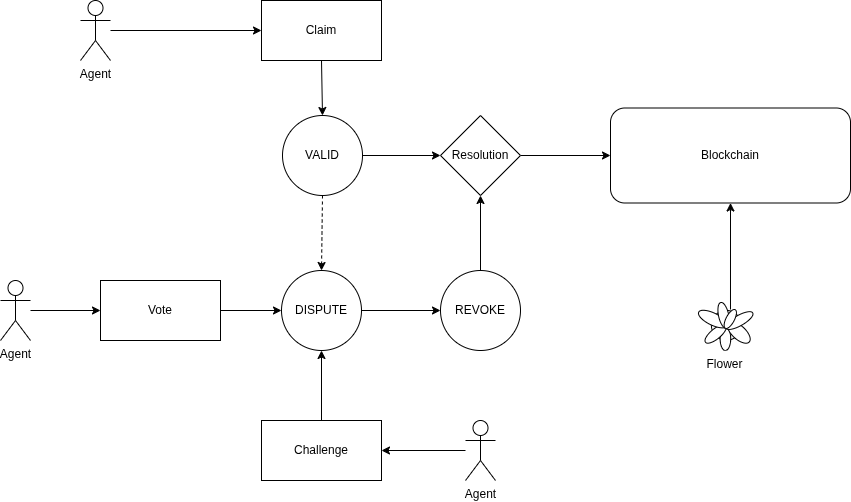

The diagram above was exported from draw.io. Its source (the exported page's mxGraphModel, read from the mxfile embedded in the PNG):
<mxGraphModel dx="1406" dy="891" grid="1" gridSize="10" guides="1" tooltips="1" connect="1" arrows="1" fold="1" page="1" pageScale="1" pageWidth="1100" pageHeight="850" math="0" shadow="0">
  <root>
    <mxCell id="0" />
    <mxCell id="1" parent="0" />
    <mxCell id="I358Bja7spHUiUZSCGoU-1" parent="1" style="shape=umlActor;verticalLabelPosition=bottom;verticalAlign=top;html=1;outlineConnect=0;" value="Agent" vertex="1">
      <mxGeometry height="60" width="30" x="280" y="170" as="geometry" />
    </mxCell>
    <mxCell id="I358Bja7spHUiUZSCGoU-12" parent="1" style="rounded=1;whiteSpace=wrap;html=1;" value="Blockchain" vertex="1">
      <mxGeometry height="95" width="240" x="810" y="277.5" as="geometry" />
    </mxCell>
    <mxCell id="I358Bja7spHUiUZSCGoU-14" parent="1" style="verticalLabelPosition=bottom;html=1;verticalAlign=top;align=center;shape=mxgraph.floorplan.plant;" value="Flower" vertex="1">
      <mxGeometry height="51" width="47" x="900" y="469" as="geometry" />
    </mxCell>
    <mxCell id="I358Bja7spHUiUZSCGoU-15" edge="1" parent="1" source="I358Bja7spHUiUZSCGoU-14" style="endArrow=classic;html=1;rounded=0;exitX=0.638;exitY=0.196;exitDx=0;exitDy=0;exitPerimeter=0;entryX=0.5;entryY=1;entryDx=0;entryDy=0;" target="I358Bja7spHUiUZSCGoU-12" value="">
      <mxGeometry height="50" relative="1" width="50" as="geometry">
        <mxPoint x="1079" y="370" as="sourcePoint" />
        <mxPoint x="1129" y="320" as="targetPoint" />
      </mxGeometry>
    </mxCell>
    <mxCell id="I358Bja7spHUiUZSCGoU-20" parent="1" style="shape=umlActor;verticalLabelPosition=bottom;verticalAlign=top;html=1;outlineConnect=0;" value="Agent" vertex="1">
      <mxGeometry height="60" width="30" x="665" y="590" as="geometry" />
    </mxCell>
    <mxCell id="I358Bja7spHUiUZSCGoU-21" parent="1" style="rounded=0;whiteSpace=wrap;html=1;" value="Claim" vertex="1">
      <mxGeometry height="60" width="120" x="461" y="170" as="geometry" />
    </mxCell>
    <mxCell id="I358Bja7spHUiUZSCGoU-22" edge="1" parent="1" source="I358Bja7spHUiUZSCGoU-1" style="endArrow=classic;html=1;rounded=0;entryX=0;entryY=0.5;entryDx=0;entryDy=0;" target="I358Bja7spHUiUZSCGoU-21" value="">
      <mxGeometry height="50" relative="1" width="50" as="geometry">
        <mxPoint x="731" y="380" as="sourcePoint" />
        <mxPoint x="781" y="330" as="targetPoint" />
      </mxGeometry>
    </mxCell>
    <mxCell id="I358Bja7spHUiUZSCGoU-23" parent="1" style="ellipse;whiteSpace=wrap;html=1;aspect=fixed;" value="VALID" vertex="1">
      <mxGeometry height="80" width="80" x="482" y="285" as="geometry" />
    </mxCell>
    <mxCell id="I358Bja7spHUiUZSCGoU-24" edge="1" parent="1" source="I358Bja7spHUiUZSCGoU-21" style="endArrow=classic;html=1;rounded=0;exitX=0.5;exitY=1;exitDx=0;exitDy=0;entryX=0.5;entryY=0;entryDx=0;entryDy=0;" target="I358Bja7spHUiUZSCGoU-23" value="">
      <mxGeometry height="50" relative="1" width="50" as="geometry">
        <mxPoint x="732" y="380" as="sourcePoint" />
        <mxPoint x="782" y="330" as="targetPoint" />
      </mxGeometry>
    </mxCell>
    <mxCell id="I358Bja7spHUiUZSCGoU-25" edge="1" parent="1" source="I358Bja7spHUiUZSCGoU-23" style="endArrow=classic;html=1;rounded=0;exitX=1;exitY=0.5;exitDx=0;exitDy=0;entryX=0;entryY=0.5;entryDx=0;entryDy=0;" target="I358Bja7spHUiUZSCGoU-42" value="">
      <mxGeometry height="50" relative="1" width="50" as="geometry">
        <mxPoint x="732" y="380" as="sourcePoint" />
        <mxPoint x="620" y="325" as="targetPoint" />
      </mxGeometry>
    </mxCell>
    <mxCell id="I358Bja7spHUiUZSCGoU-26" parent="1" style="rounded=0;whiteSpace=wrap;html=1;" value="Challenge" vertex="1">
      <mxGeometry height="60" width="120" x="461" y="590" as="geometry" />
    </mxCell>
    <mxCell id="I358Bja7spHUiUZSCGoU-27" edge="1" parent="1" source="I358Bja7spHUiUZSCGoU-20" style="endArrow=classic;html=1;rounded=0;entryX=1;entryY=0.5;entryDx=0;entryDy=0;" target="I358Bja7spHUiUZSCGoU-26" value="">
      <mxGeometry height="50" relative="1" width="50" as="geometry">
        <mxPoint x="721" y="510" as="sourcePoint" />
        <mxPoint x="771" y="460" as="targetPoint" />
      </mxGeometry>
    </mxCell>
    <mxCell id="I358Bja7spHUiUZSCGoU-28" parent="1" style="ellipse;whiteSpace=wrap;html=1;aspect=fixed;" value="DISPUTE" vertex="1">
      <mxGeometry height="80" width="80" x="481" y="440" as="geometry" />
    </mxCell>
    <mxCell id="I358Bja7spHUiUZSCGoU-29" edge="1" parent="1" source="I358Bja7spHUiUZSCGoU-23" style="endArrow=classic;html=1;rounded=0;exitX=0.5;exitY=1;exitDx=0;exitDy=0;entryX=0.5;entryY=0;entryDx=0;entryDy=0;dashed=1;" target="I358Bja7spHUiUZSCGoU-28" value="">
      <mxGeometry height="50" relative="1" width="50" as="geometry">
        <mxPoint x="721" y="480" as="sourcePoint" />
        <mxPoint x="771" y="430" as="targetPoint" />
      </mxGeometry>
    </mxCell>
    <mxCell id="I358Bja7spHUiUZSCGoU-30" edge="1" parent="1" source="I358Bja7spHUiUZSCGoU-26" style="endArrow=classic;html=1;rounded=0;exitX=0.5;exitY=0;exitDx=0;exitDy=0;entryX=0.5;entryY=1;entryDx=0;entryDy=0;" target="I358Bja7spHUiUZSCGoU-28" value="">
      <mxGeometry height="50" relative="1" width="50" as="geometry">
        <mxPoint x="721" y="510" as="sourcePoint" />
        <mxPoint x="771" y="460" as="targetPoint" />
      </mxGeometry>
    </mxCell>
    <mxCell id="I358Bja7spHUiUZSCGoU-31" parent="1" style="ellipse;whiteSpace=wrap;html=1;aspect=fixed;" value="REVOKE" vertex="1">
      <mxGeometry height="80" width="80" x="640" y="440" as="geometry" />
    </mxCell>
    <mxCell id="I358Bja7spHUiUZSCGoU-32" edge="1" parent="1" source="I358Bja7spHUiUZSCGoU-28" style="endArrow=classic;html=1;rounded=0;exitX=1;exitY=0.5;exitDx=0;exitDy=0;entryX=0;entryY=0.5;entryDx=0;entryDy=0;" target="I358Bja7spHUiUZSCGoU-31" value="">
      <mxGeometry height="50" relative="1" width="50" as="geometry">
        <mxPoint x="731" y="520" as="sourcePoint" />
        <mxPoint x="781" y="470" as="targetPoint" />
      </mxGeometry>
    </mxCell>
    <mxCell id="I358Bja7spHUiUZSCGoU-33" edge="1" parent="1" source="I358Bja7spHUiUZSCGoU-31" style="endArrow=classic;html=1;rounded=0;exitX=0.5;exitY=0;exitDx=0;exitDy=0;entryX=0.5;entryY=1;entryDx=0;entryDy=0;" target="I358Bja7spHUiUZSCGoU-42" value="">
      <mxGeometry height="50" relative="1" width="50" as="geometry">
        <mxPoint x="680" y="490" as="sourcePoint" />
        <mxPoint x="680" y="355" as="targetPoint" />
      </mxGeometry>
    </mxCell>
    <mxCell id="I358Bja7spHUiUZSCGoU-35" parent="1" style="rounded=0;whiteSpace=wrap;html=1;" value="Vote" vertex="1">
      <mxGeometry height="60" width="120" x="300" y="450" as="geometry" />
    </mxCell>
    <mxCell id="I358Bja7spHUiUZSCGoU-36" parent="1" style="shape=umlActor;verticalLabelPosition=bottom;verticalAlign=top;html=1;outlineConnect=0;" value="Agent" vertex="1">
      <mxGeometry height="60" width="30" x="200" y="450" as="geometry" />
    </mxCell>
    <mxCell id="I358Bja7spHUiUZSCGoU-37" edge="1" parent="1" style="endArrow=classic;html=1;rounded=0;entryX=0;entryY=0.5;entryDx=0;entryDy=0;" target="I358Bja7spHUiUZSCGoU-35" value="">
      <mxGeometry height="50" relative="1" width="50" as="geometry">
        <mxPoint x="230" y="480" as="sourcePoint" />
        <mxPoint x="670" y="500" as="targetPoint" />
      </mxGeometry>
    </mxCell>
    <mxCell id="I358Bja7spHUiUZSCGoU-38" edge="1" parent="1" source="I358Bja7spHUiUZSCGoU-35" style="endArrow=classic;html=1;rounded=0;exitX=1;exitY=0.5;exitDx=0;exitDy=0;entryX=0;entryY=0.5;entryDx=0;entryDy=0;" target="I358Bja7spHUiUZSCGoU-28" value="">
      <mxGeometry height="50" relative="1" width="50" as="geometry">
        <mxPoint x="580" y="550" as="sourcePoint" />
        <mxPoint x="630" y="500" as="targetPoint" />
      </mxGeometry>
    </mxCell>
    <mxCell id="I358Bja7spHUiUZSCGoU-41" edge="1" parent="1" source="I358Bja7spHUiUZSCGoU-42" style="endArrow=classic;html=1;rounded=0;entryX=0;entryY=0.5;entryDx=0;entryDy=0;exitX=1;exitY=0.5;exitDx=0;exitDy=0;" target="I358Bja7spHUiUZSCGoU-12" value="">
      <mxGeometry height="50" relative="1" width="50" as="geometry">
        <mxPoint x="740" y="325" as="sourcePoint" />
        <mxPoint x="680" y="340" as="targetPoint" />
      </mxGeometry>
    </mxCell>
    <mxCell id="I358Bja7spHUiUZSCGoU-42" parent="1" style="rhombus;whiteSpace=wrap;html=1;" value="Resolution" vertex="1">
      <mxGeometry height="80" width="80" x="640" y="285" as="geometry" />
    </mxCell>
  </root>
</mxGraphModel>